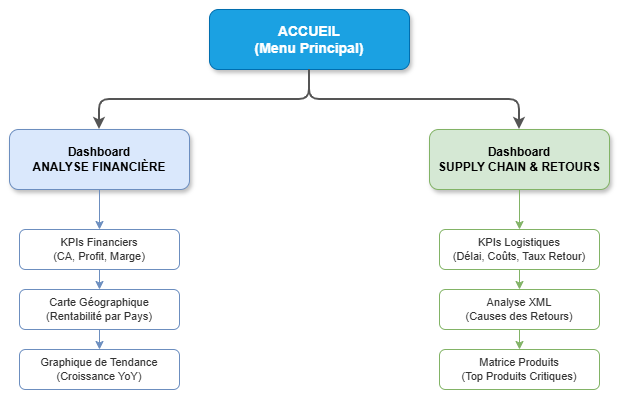

The diagram above was exported from draw.io. Its source (the exported page's mxGraphModel, read from the mxfile embedded in the PNG):
<mxGraphModel dx="1042" dy="608" grid="1" gridSize="10" guides="1" tooltips="1" connect="1" arrows="1" fold="1" page="1" pageScale="1" pageWidth="650" pageHeight="450" math="0" shadow="0">
  <root>
    <mxCell id="0" />
    <mxCell id="1" parent="0" />
    <mxCell id="cnv8O_T1rbF5AC1uvIyx-1" parent="1" style="rounded=1;whiteSpace=wrap;html=1;fillColor=#1ba1e2;strokeColor=#006EAF;fontColor=#ffffff;fontStyle=1;fontSize=14;shadow=1;glass=0;" value="ACCUEIL&#10;(Menu Principal)" vertex="1">
      <mxGeometry height="60" width="200" x="224" y="29" as="geometry" />
    </mxCell>
    <mxCell id="cnv8O_T1rbF5AC1uvIyx-2" parent="1" style="rounded=1;whiteSpace=wrap;html=1;fillColor=#dae8fc;strokeColor=#6c8ebf;fontColor=#000000;fontStyle=1;fontSize=12;shadow=1;" value="Dashboard&#10;ANALYSE FINANCIÈRE" vertex="1">
      <mxGeometry height="60" width="180" x="24" y="149" as="geometry" />
    </mxCell>
    <mxCell id="cnv8O_T1rbF5AC1uvIyx-3" parent="1" style="rounded=1;whiteSpace=wrap;html=1;fillColor=#d5e8d4;strokeColor=#82b366;fontColor=#000000;fontStyle=1;fontSize=12;shadow=1;" value="Dashboard&#10;SUPPLY CHAIN &amp; RETOURS" vertex="1">
      <mxGeometry height="60" width="180" x="444" y="149" as="geometry" />
    </mxCell>
    <mxCell id="cnv8O_T1rbF5AC1uvIyx-4" edge="1" parent="1" source="cnv8O_T1rbF5AC1uvIyx-1" style="edgeStyle=orthogonalEdgeStyle;rounded=1;orthogonalLoop=1;jettySize=auto;html=1;strokeWidth=2;strokeColor=#555555;" target="cnv8O_T1rbF5AC1uvIyx-2" value="">
      <mxGeometry relative="1" as="geometry">
        <Array as="points">
          <mxPoint x="324" y="119" />
          <mxPoint x="114" y="119" />
        </Array>
      </mxGeometry>
    </mxCell>
    <mxCell id="cnv8O_T1rbF5AC1uvIyx-5" edge="1" parent="1" source="cnv8O_T1rbF5AC1uvIyx-1" style="edgeStyle=orthogonalEdgeStyle;rounded=1;orthogonalLoop=1;jettySize=auto;html=1;strokeWidth=2;strokeColor=#555555;" target="cnv8O_T1rbF5AC1uvIyx-3" value="">
      <mxGeometry relative="1" as="geometry">
        <Array as="points">
          <mxPoint x="324" y="119" />
          <mxPoint x="534" y="119" />
        </Array>
      </mxGeometry>
    </mxCell>
    <mxCell id="cnv8O_T1rbF5AC1uvIyx-6" parent="1" style="rounded=1;whiteSpace=wrap;html=1;fillColor=#ffffff;strokeColor=#6c8ebf;fontColor=#333333;fontSize=11;" value="KPIs Financiers&#10;(CA, Profit, Marge)" vertex="1">
      <mxGeometry height="40" width="160" x="34" y="249" as="geometry" />
    </mxCell>
    <mxCell id="cnv8O_T1rbF5AC1uvIyx-7" parent="1" style="rounded=1;whiteSpace=wrap;html=1;fillColor=#ffffff;strokeColor=#6c8ebf;fontColor=#333333;fontSize=11;" value="Carte Géographique&#10;(Rentabilité par Pays)" vertex="1">
      <mxGeometry height="40" width="160" x="34" y="309" as="geometry" />
    </mxCell>
    <mxCell id="cnv8O_T1rbF5AC1uvIyx-8" parent="1" style="rounded=1;whiteSpace=wrap;html=1;fillColor=#ffffff;strokeColor=#6c8ebf;fontColor=#333333;fontSize=11;" value="Graphique de Tendance&#10;(Croissance YoY)" vertex="1">
      <mxGeometry height="40" width="160" x="34" y="369" as="geometry" />
    </mxCell>
    <mxCell id="cnv8O_T1rbF5AC1uvIyx-9" edge="1" parent="1" source="cnv8O_T1rbF5AC1uvIyx-2" style="edgeStyle=orthogonalEdgeStyle;rounded=0;html=1;strokeColor=#6c8ebf;strokeWidth=1;" target="cnv8O_T1rbF5AC1uvIyx-6" value="">
      <mxGeometry relative="1" as="geometry" />
    </mxCell>
    <mxCell id="cnv8O_T1rbF5AC1uvIyx-10" edge="1" parent="1" source="cnv8O_T1rbF5AC1uvIyx-6" style="edgeStyle=orthogonalEdgeStyle;rounded=0;html=1;strokeColor=#6c8ebf;strokeWidth=1;" target="cnv8O_T1rbF5AC1uvIyx-7" value="">
      <mxGeometry relative="1" as="geometry" />
    </mxCell>
    <mxCell id="cnv8O_T1rbF5AC1uvIyx-11" edge="1" parent="1" source="cnv8O_T1rbF5AC1uvIyx-7" style="edgeStyle=orthogonalEdgeStyle;rounded=0;html=1;strokeColor=#6c8ebf;strokeWidth=1;" target="cnv8O_T1rbF5AC1uvIyx-8" value="">
      <mxGeometry relative="1" as="geometry" />
    </mxCell>
    <mxCell id="cnv8O_T1rbF5AC1uvIyx-12" parent="1" style="rounded=1;whiteSpace=wrap;html=1;fillColor=#ffffff;strokeColor=#82b366;fontColor=#333333;fontSize=11;" value="KPIs Logistiques&#10;(Délai, Coûts, Taux Retour)" vertex="1">
      <mxGeometry height="40" width="160" x="454" y="249" as="geometry" />
    </mxCell>
    <mxCell id="cnv8O_T1rbF5AC1uvIyx-13" parent="1" style="rounded=1;whiteSpace=wrap;html=1;fillColor=#ffffff;strokeColor=#82b366;fontColor=#333333;fontSize=11;" value="Analyse XML&#10;(Causes des Retours)" vertex="1">
      <mxGeometry height="40" width="160" x="454" y="309" as="geometry" />
    </mxCell>
    <mxCell id="cnv8O_T1rbF5AC1uvIyx-14" parent="1" style="rounded=1;whiteSpace=wrap;html=1;fillColor=#ffffff;strokeColor=#82b366;fontColor=#333333;fontSize=11;" value="Matrice Produits&#10;(Top Produits Critiques)" vertex="1">
      <mxGeometry height="40" width="160" x="454" y="369" as="geometry" />
    </mxCell>
    <mxCell id="cnv8O_T1rbF5AC1uvIyx-15" edge="1" parent="1" source="cnv8O_T1rbF5AC1uvIyx-3" style="edgeStyle=orthogonalEdgeStyle;rounded=0;html=1;strokeColor=#82b366;strokeWidth=1;" target="cnv8O_T1rbF5AC1uvIyx-12" value="">
      <mxGeometry relative="1" as="geometry" />
    </mxCell>
    <mxCell id="cnv8O_T1rbF5AC1uvIyx-16" edge="1" parent="1" source="cnv8O_T1rbF5AC1uvIyx-12" style="edgeStyle=orthogonalEdgeStyle;rounded=0;html=1;strokeColor=#82b366;strokeWidth=1;" target="cnv8O_T1rbF5AC1uvIyx-13" value="">
      <mxGeometry relative="1" as="geometry" />
    </mxCell>
    <mxCell id="cnv8O_T1rbF5AC1uvIyx-17" edge="1" parent="1" source="cnv8O_T1rbF5AC1uvIyx-13" style="edgeStyle=orthogonalEdgeStyle;rounded=0;html=1;strokeColor=#82b366;strokeWidth=1;" target="cnv8O_T1rbF5AC1uvIyx-14" value="">
      <mxGeometry relative="1" as="geometry" />
    </mxCell>
  </root>
</mxGraphModel>